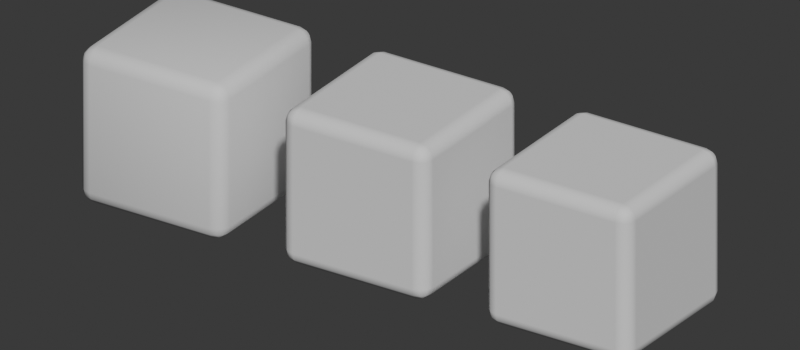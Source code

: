 # Source: bevel_normal_policy.blend  (saved by Blender 5.2.44; exported with 4.5.12 LTS)
import bpy
from mathutils import Matrix  # noqa: F401  (used for matrix-valued properties, if any)

bpy.ops.wm.read_factory_settings(use_empty=True)
scene = bpy.context.scene
scene.name = 'Scene'

# ---- world
world_review_world = bpy.data.worlds.new('Review_World'); scene.world = world_review_world
world_review_world.use_nodes = True; world_review_world.node_tree.nodes.clear()
_N = world_review_world.node_tree.nodes; _L = world_review_world.node_tree.links
n0 = _N.new('ShaderNodeBackground'); n0.name = 'Background'; n0.location = (-200, 100)
n0.inputs[0].default_value = (0.05, 0.05, 0.05, 1.0)
n1 = _N.new('ShaderNodeOutputWorld'); n1.name = 'World Output'; n1.location = (200, 100)
_L.new(n0.outputs[0], n1.inputs[0])
n1.is_active_output = True
world_review_world.color = (0.035, 0.045, 0.06)

# ---- cameras
cam_review_camera = bpy.data.cameras.new('Review_Camera')
cam_review_camera.type = 'ORTHO'
cam_review_camera.ortho_scale = 9.2

# ---- meshes
me_cube = bpy.data.meshes.new('Cube')
me_cube.from_pydata([(-1.0, -1.0, -1.0), (-1.0, -1.0, 1.0), (-1.0, 1.0, -1.0), (-1.0, 1.0, 1.0), (1.0, -1.0, -1.0), (1.0, -1.0, 1.0), (1.0, 1.0, -1.0), (1.0, 1.0, 1.0)], [], [(0, 1, 3, 2), (2, 3, 7, 6), (6, 7, 5, 4), (4, 5, 1, 0), (2, 6, 4, 0), (7, 3, 1, 5)])
me_cube.polygons.foreach_set('use_smooth', [True] * 6)
_uv = me_cube.uv_layers.new(name='UVMap')
_uv.uv.foreach_set('vector', [0.375, 0.0, 0.625, 0.0, 0.625, 0.25, 0.375, 0.25, 0.375, 0.25, 0.625, 0.25, 0.625, 0.5, 0.375, 0.5, 0.375, 0.5, 0.625, 0.5, 0.625, 0.75, 0.375, 0.75, 0.375, 0.75, 0.625, 0.75, 0.625, 1.0, 0.375, 1.0, 0.125, 0.5, 0.375, 0.5, 0.375, 0.75, 0.125, 0.75, 0.625, 0.5, 0.875, 0.5, 0.875, 0.75, 0.625, 0.75])
me_cube.update()
me_cube_001 = bpy.data.meshes.new('Cube.001')
me_cube_001.from_pydata([(-1.0, -1.0, -1.0), (-1.0, -1.0, 1.0), (-1.0, 1.0, -1.0), (-1.0, 1.0, 1.0), (1.0, -1.0, -1.0), (1.0, -1.0, 1.0), (1.0, 1.0, -1.0), (1.0, 1.0, 1.0)], [], [(0, 1, 3, 2), (2, 3, 7, 6), (6, 7, 5, 4), (4, 5, 1, 0), (2, 6, 4, 0), (7, 3, 1, 5)])
me_cube_001.polygons.foreach_set('use_smooth', [True] * 6)
_uv = me_cube_001.uv_layers.new(name='UVMap')
_uv.uv.foreach_set('vector', [0.375, 0.0, 0.625, 0.0, 0.625, 0.25, 0.375, 0.25, 0.375, 0.25, 0.625, 0.25, 0.625, 0.5, 0.375, 0.5, 0.375, 0.5, 0.625, 0.5, 0.625, 0.75, 0.375, 0.75, 0.375, 0.75, 0.625, 0.75, 0.625, 1.0, 0.375, 1.0, 0.125, 0.5, 0.375, 0.5, 0.375, 0.75, 0.125, 0.75, 0.625, 0.5, 0.875, 0.5, 0.875, 0.75, 0.625, 0.75])
me_cube_001.update()
me_cube_002 = bpy.data.meshes.new('Cube.002')
me_cube_002.from_pydata([(-1.0, -1.0, -1.0), (-1.0, -1.0, 1.0), (-1.0, 1.0, -1.0), (-1.0, 1.0, 1.0), (1.0, -1.0, -1.0), (1.0, -1.0, 1.0), (1.0, 1.0, -1.0), (1.0, 1.0, 1.0)], [], [(0, 1, 3, 2), (2, 3, 7, 6), (6, 7, 5, 4), (4, 5, 1, 0), (2, 6, 4, 0), (7, 3, 1, 5)])
me_cube_002.polygons.foreach_set('use_smooth', [True] * 6)
_uv = me_cube_002.uv_layers.new(name='UVMap')
_uv.uv.foreach_set('vector', [0.375, 0.0, 0.625, 0.0, 0.625, 0.25, 0.375, 0.25, 0.375, 0.25, 0.625, 0.25, 0.625, 0.5, 0.375, 0.5, 0.375, 0.5, 0.625, 0.5, 0.625, 0.75, 0.375, 0.75, 0.375, 0.75, 0.625, 0.75, 0.625, 1.0, 0.375, 1.0, 0.125, 0.5, 0.375, 0.5, 0.375, 0.75, 0.125, 0.75, 0.625, 0.5, 0.875, 0.5, 0.875, 0.75, 0.625, 0.75])
me_cube_002.update()

# ---- objects
ob_plain_smooth_bevel = bpy.data.objects.new('Plain_Smooth_Bevel', me_cube)
ob_harden_normals_bevel = bpy.data.objects.new('Harden_Normals_Bevel', me_cube_001)
ob_face_strength_weighted_normal = bpy.data.objects.new('Face_Strength_Weighted_Normal', me_cube_002)
ob_review_camera = bpy.data.objects.new('Review_Camera', cam_review_camera)

# ---- transforms, parenting, visibility, modifiers, constraints
ob_plain_smooth_bevel.location = (-2.8, 0.0, 0.0)
ob_plain_smooth_bevel.color = (0.45, 0.55, 0.68, 1.0)
_m = ob_plain_smooth_bevel.modifiers.new('Physical edge radius', 'BEVEL')
_m.width = 0.18
_m.width_pct = 0.18
_m.segments = 3
ob_harden_normals_bevel.location = (0.0, 0.0, 0.0)
ob_harden_normals_bevel.color = (0.38, 0.68, 0.52, 1.0)
_m = ob_harden_normals_bevel.modifiers.new('Physical edge radius', 'BEVEL')
_m.width = 0.18
_m.width_pct = 0.18
_m.segments = 3
_m.harden_normals = True
ob_face_strength_weighted_normal.location = (2.8, 0.0, 0.0)
ob_face_strength_weighted_normal.color = (0.73, 0.53, 0.32, 1.0)
_m = ob_face_strength_weighted_normal.modifiers.new('Physical edge radius', 'BEVEL')
_m.width = 0.18
_m.width_pct = 0.18
_m.segments = 3
_m.face_strength_mode = 'FSTR_AFFECTED'
_m = ob_face_strength_weighted_normal.modifiers.new('Panel-biased normals', 'WEIGHTED_NORMAL')
_m.keep_sharp = True
_m.use_face_influence = True
ob_review_camera.location = (7.6, -11.5, 7.0)
ob_review_camera.rotation_euler = (1.101, -3.693e-08, 0.584)

# ---- collection membership
scene.collection.objects.link(ob_plain_smooth_bevel)
scene.collection.objects.link(ob_harden_normals_bevel)
scene.collection.objects.link(ob_face_strength_weighted_normal)
scene.collection.objects.link(ob_review_camera)

# ---- scene / render settings (as saved in the file)
scene.camera = ob_review_camera
scene.frame_start = 1; scene.frame_end = 250; scene.frame_set(1)
scene.render.engine = 'BLENDER_WORKBENCH'
scene.render.resolution_x = 960
scene.render.resolution_y = 420
scene.render.bake_bias = 0.0
scene.render.bake_samples = 0
scene.render.compositor_device = 'GPU'
scene.eevee.use_volume_custom_range = False
scene.eevee.fast_gi_thickness_near = 0.1
scene.eevee.fast_gi_thickness_far = 0.0
scene.eevee.ray_tracing_options.screen_trace_thickness = 0.1
bpy.context.view_layer.update()

# ---- added for rendering (the .blend has no usable light): sun
light_auto_sun = bpy.data.lights.new('AutoSun', 'SUN')
light_auto_sun.energy = 3.0
light_auto_sun.angle = 0.0523599
ob_auto_sun = bpy.data.objects.new('AutoSun', light_auto_sun)
scene.collection.objects.link(ob_auto_sun)
ob_auto_sun.rotation_euler = (0.872665, 0.174533, 0.523599)
bpy.context.view_layer.update()
